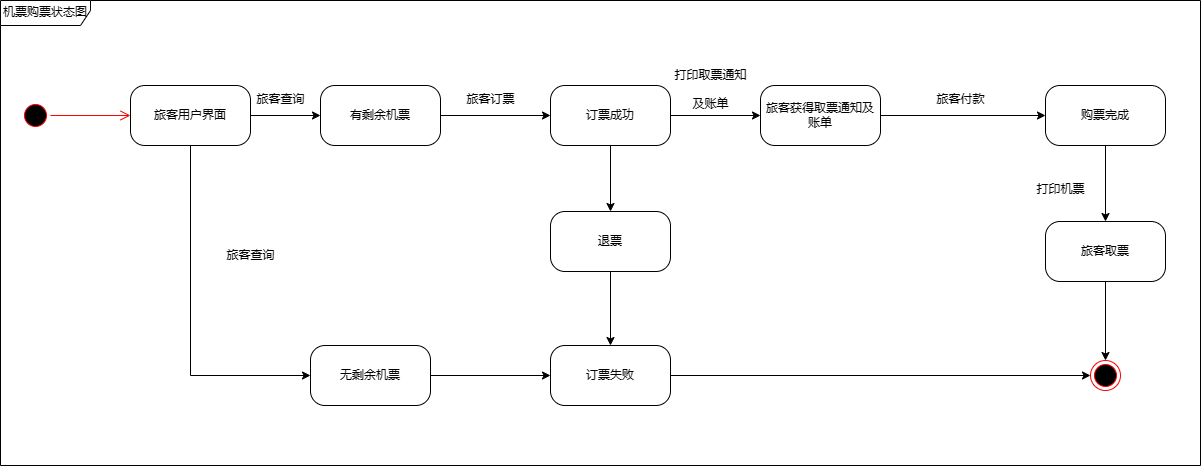

The diagram above was exported from draw.io. Its source (the exported page's mxGraphModel, read from the mxfile embedded in the PNG):
<mxGraphModel dx="1013" dy="793" grid="1" gridSize="10" guides="1" tooltips="1" connect="1" arrows="1" fold="1" page="0" pageScale="1" pageWidth="1100" pageHeight="850" background="none" math="0" shadow="0">
  <root>
    <mxCell id="0" />
    <mxCell id="1" parent="0" />
    <mxCell id="2a3bc250acf0617d-8" value="机票购票状态图" style="shape=umlFrame;whiteSpace=wrap;html=1;rounded=1;shadow=0;comic=0;labelBackgroundColor=none;strokeWidth=1;fontFamily=Verdana;fontSize=12;align=center;width=90;height=25;fillColor=none;" parent="1" vertex="1">
      <mxGeometry x="110" y="35" width="1200" height="465" as="geometry" />
    </mxCell>
    <mxCell id="c7-jj0HUuKpRhaPpt6nv-1" style="edgeStyle=orthogonalEdgeStyle;rounded=0;orthogonalLoop=1;jettySize=auto;html=1;exitX=1;exitY=0.5;exitDx=0;exitDy=0;fillColor=none;" parent="1" source="382b91b5511bd0f7-6" target="382b91b5511bd0f7-7" edge="1">
      <mxGeometry relative="1" as="geometry" />
    </mxCell>
    <mxCell id="c7-jj0HUuKpRhaPpt6nv-8" style="edgeStyle=orthogonalEdgeStyle;rounded=0;orthogonalLoop=1;jettySize=auto;html=1;exitX=0.5;exitY=1;exitDx=0;exitDy=0;entryX=0;entryY=0.5;entryDx=0;entryDy=0;fillColor=none;" parent="1" source="382b91b5511bd0f7-6" target="c7-jj0HUuKpRhaPpt6nv-7" edge="1">
      <mxGeometry relative="1" as="geometry" />
    </mxCell>
    <mxCell id="382b91b5511bd0f7-6" value="旅客用户界面" style="rounded=1;whiteSpace=wrap;html=1;arcSize=24;fillColor=none;shadow=0;comic=0;labelBackgroundColor=none;fontFamily=Verdana;fontSize=12;align=center;" parent="1" vertex="1">
      <mxGeometry x="240" y="120" width="120" height="60" as="geometry" />
    </mxCell>
    <mxCell id="c7-jj0HUuKpRhaPpt6nv-3" style="edgeStyle=orthogonalEdgeStyle;rounded=0;orthogonalLoop=1;jettySize=auto;html=1;exitX=1;exitY=0.5;exitDx=0;exitDy=0;fillColor=none;" parent="1" source="382b91b5511bd0f7-7" target="382b91b5511bd0f7-9" edge="1">
      <mxGeometry relative="1" as="geometry" />
    </mxCell>
    <mxCell id="382b91b5511bd0f7-7" value="有剩余机票" style="rounded=1;whiteSpace=wrap;html=1;arcSize=24;fillColor=none;shadow=0;comic=0;labelBackgroundColor=none;fontFamily=Verdana;fontSize=12;align=center;" parent="1" vertex="1">
      <mxGeometry x="430" y="120" width="120" height="60" as="geometry" />
    </mxCell>
    <mxCell id="c7-jj0HUuKpRhaPpt6nv-17" style="edgeStyle=orthogonalEdgeStyle;rounded=0;orthogonalLoop=1;jettySize=auto;html=1;exitX=0.5;exitY=1;exitDx=0;exitDy=0;entryX=0.5;entryY=0;entryDx=0;entryDy=0;fillColor=none;" parent="1" source="382b91b5511bd0f7-9" target="c7-jj0HUuKpRhaPpt6nv-16" edge="1">
      <mxGeometry relative="1" as="geometry" />
    </mxCell>
    <mxCell id="c7-jj0HUuKpRhaPpt6nv-21" style="edgeStyle=orthogonalEdgeStyle;rounded=0;orthogonalLoop=1;jettySize=auto;html=1;exitX=1;exitY=0.5;exitDx=0;exitDy=0;entryX=0;entryY=0.5;entryDx=0;entryDy=0;fillColor=none;" parent="1" source="382b91b5511bd0f7-9" target="c7-jj0HUuKpRhaPpt6nv-19" edge="1">
      <mxGeometry relative="1" as="geometry" />
    </mxCell>
    <mxCell id="382b91b5511bd0f7-9" value="订票成功" style="rounded=1;whiteSpace=wrap;html=1;arcSize=24;fillColor=none;shadow=0;comic=0;labelBackgroundColor=none;fontFamily=Verdana;fontSize=12;align=center;" parent="1" vertex="1">
      <mxGeometry x="660" y="120" width="120" height="60" as="geometry" />
    </mxCell>
    <mxCell id="c7-jj0HUuKpRhaPpt6nv-25" style="edgeStyle=orthogonalEdgeStyle;rounded=0;orthogonalLoop=1;jettySize=auto;html=1;exitX=0.5;exitY=1;exitDx=0;exitDy=0;fillColor=none;" parent="1" source="382b91b5511bd0f7-10" target="c7-jj0HUuKpRhaPpt6nv-24" edge="1">
      <mxGeometry relative="1" as="geometry" />
    </mxCell>
    <mxCell id="382b91b5511bd0f7-10" value="购票完成" style="rounded=1;whiteSpace=wrap;html=1;arcSize=24;fillColor=none;shadow=0;comic=0;labelBackgroundColor=none;fontFamily=Verdana;fontSize=12;align=center;" parent="1" vertex="1">
      <mxGeometry x="1155" y="120" width="120" height="60" as="geometry" />
    </mxCell>
    <mxCell id="c7-jj0HUuKpRhaPpt6nv-2" value="&lt;span style=&quot;font-weight: normal;&quot;&gt;&lt;font style=&quot;font-size: 12px;&quot;&gt;旅客查询&lt;/font&gt;&lt;/span&gt;" style="text;fillColor=none;html=1;fontSize=24;fontStyle=1;verticalAlign=middle;align=center;" parent="1" vertex="1">
      <mxGeometry x="340" y="110" width="100" height="40" as="geometry" />
    </mxCell>
    <mxCell id="c7-jj0HUuKpRhaPpt6nv-4" value="&lt;span style=&quot;font-weight: normal;&quot;&gt;&lt;font style=&quot;font-size: 12px;&quot;&gt;旅客订票&lt;/font&gt;&lt;/span&gt;" style="text;fillColor=none;html=1;fontSize=24;fontStyle=1;verticalAlign=middle;align=center;" parent="1" vertex="1">
      <mxGeometry x="550" y="110" width="100" height="40" as="geometry" />
    </mxCell>
    <mxCell id="c7-jj0HUuKpRhaPpt6nv-10" style="edgeStyle=orthogonalEdgeStyle;rounded=0;orthogonalLoop=1;jettySize=auto;html=1;fillColor=none;" parent="1" source="c7-jj0HUuKpRhaPpt6nv-7" target="c7-jj0HUuKpRhaPpt6nv-9" edge="1">
      <mxGeometry relative="1" as="geometry" />
    </mxCell>
    <mxCell id="c7-jj0HUuKpRhaPpt6nv-7" value="无剩余机票" style="rounded=1;whiteSpace=wrap;html=1;arcSize=24;fillColor=none;shadow=0;comic=0;labelBackgroundColor=none;fontFamily=Verdana;fontSize=12;align=center;" parent="1" vertex="1">
      <mxGeometry x="420" y="380" width="120" height="60" as="geometry" />
    </mxCell>
    <mxCell id="c7-jj0HUuKpRhaPpt6nv-12" style="edgeStyle=orthogonalEdgeStyle;rounded=0;orthogonalLoop=1;jettySize=auto;html=1;exitX=1;exitY=0.5;exitDx=0;exitDy=0;fillColor=none;" parent="1" source="c7-jj0HUuKpRhaPpt6nv-9" edge="1">
      <mxGeometry relative="1" as="geometry">
        <mxPoint x="1200" y="410" as="targetPoint" />
      </mxGeometry>
    </mxCell>
    <mxCell id="c7-jj0HUuKpRhaPpt6nv-9" value="订票失败" style="rounded=1;whiteSpace=wrap;html=1;arcSize=24;fillColor=none;shadow=0;comic=0;labelBackgroundColor=none;fontFamily=Verdana;fontSize=12;align=center;" parent="1" vertex="1">
      <mxGeometry x="660" y="380" width="120" height="60" as="geometry" />
    </mxCell>
    <mxCell id="c7-jj0HUuKpRhaPpt6nv-14" value="&lt;span style=&quot;font-weight: normal;&quot;&gt;&lt;font style=&quot;font-size: 12px;&quot;&gt;旅客查询&lt;/font&gt;&lt;/span&gt;" style="text;fillColor=none;html=1;fontSize=24;fontStyle=1;verticalAlign=middle;align=center;" parent="1" vertex="1">
      <mxGeometry x="310" y="266" width="100" height="40" as="geometry" />
    </mxCell>
    <mxCell id="c7-jj0HUuKpRhaPpt6nv-15" value="&lt;span style=&quot;font-weight: normal;&quot;&gt;&lt;font style=&quot;font-size: 12px;&quot;&gt;旅客付款&lt;/font&gt;&lt;/span&gt;" style="text;fillColor=none;html=1;fontSize=24;fontStyle=1;verticalAlign=middle;align=center;" parent="1" vertex="1">
      <mxGeometry x="1020" y="110" width="100" height="40" as="geometry" />
    </mxCell>
    <mxCell id="c7-jj0HUuKpRhaPpt6nv-18" style="edgeStyle=orthogonalEdgeStyle;rounded=0;orthogonalLoop=1;jettySize=auto;html=1;exitX=0.5;exitY=1;exitDx=0;exitDy=0;entryX=0.5;entryY=0;entryDx=0;entryDy=0;fillColor=none;" parent="1" source="c7-jj0HUuKpRhaPpt6nv-16" target="c7-jj0HUuKpRhaPpt6nv-9" edge="1">
      <mxGeometry relative="1" as="geometry" />
    </mxCell>
    <mxCell id="c7-jj0HUuKpRhaPpt6nv-16" value="退票" style="rounded=1;whiteSpace=wrap;html=1;arcSize=24;fillColor=none;shadow=0;comic=0;labelBackgroundColor=none;fontFamily=Verdana;fontSize=12;align=center;" parent="1" vertex="1">
      <mxGeometry x="660" y="246" width="120" height="60" as="geometry" />
    </mxCell>
    <mxCell id="c7-jj0HUuKpRhaPpt6nv-23" style="edgeStyle=orthogonalEdgeStyle;rounded=0;orthogonalLoop=1;jettySize=auto;html=1;exitX=1;exitY=0.5;exitDx=0;exitDy=0;entryX=0;entryY=0.5;entryDx=0;entryDy=0;fillColor=none;" parent="1" source="c7-jj0HUuKpRhaPpt6nv-19" target="382b91b5511bd0f7-10" edge="1">
      <mxGeometry relative="1" as="geometry" />
    </mxCell>
    <mxCell id="c7-jj0HUuKpRhaPpt6nv-19" value="旅客获得取票通知及账单" style="rounded=1;whiteSpace=wrap;html=1;arcSize=24;fillColor=none;shadow=0;comic=0;labelBackgroundColor=none;fontFamily=Verdana;fontSize=12;align=center;" parent="1" vertex="1">
      <mxGeometry x="870" y="120" width="120" height="60" as="geometry" />
    </mxCell>
    <mxCell id="c7-jj0HUuKpRhaPpt6nv-22" value="&lt;span style=&quot;font-size: 12px; font-weight: 400;&quot;&gt;打印取票通知&lt;br&gt;及账单&lt;/span&gt;" style="text;fillColor=none;html=1;fontSize=24;fontStyle=1;verticalAlign=middle;align=center;" parent="1" vertex="1">
      <mxGeometry x="770" y="100" width="100" height="40" as="geometry" />
    </mxCell>
    <mxCell id="c7-jj0HUuKpRhaPpt6nv-26" style="edgeStyle=orthogonalEdgeStyle;rounded=0;orthogonalLoop=1;jettySize=auto;html=1;exitX=0.5;exitY=1;exitDx=0;exitDy=0;entryX=0.5;entryY=0;entryDx=0;entryDy=0;fillColor=none;" parent="1" source="c7-jj0HUuKpRhaPpt6nv-24" edge="1">
      <mxGeometry relative="1" as="geometry">
        <mxPoint x="1215" y="395" as="targetPoint" />
      </mxGeometry>
    </mxCell>
    <mxCell id="c7-jj0HUuKpRhaPpt6nv-24" value="旅客取票" style="rounded=1;whiteSpace=wrap;html=1;arcSize=24;fillColor=none;shadow=0;comic=0;labelBackgroundColor=none;fontFamily=Verdana;fontSize=12;align=center;" parent="1" vertex="1">
      <mxGeometry x="1155" y="256" width="120" height="60" as="geometry" />
    </mxCell>
    <mxCell id="c7-jj0HUuKpRhaPpt6nv-27" value="&lt;span style=&quot;font-size: 12px; font-weight: 400;&quot;&gt;打印机票&lt;/span&gt;" style="text;fillColor=none;html=1;fontSize=24;fontStyle=1;verticalAlign=middle;align=center;" parent="1" vertex="1">
      <mxGeometry x="1120" y="200" width="100" height="40" as="geometry" />
    </mxCell>
    <mxCell id="McnsY9q6E9vjcSNuU5SX-1" value="" style="ellipse;html=1;shape=startState;fillColor=#000000;strokeColor=#ff0000;" vertex="1" parent="1">
      <mxGeometry x="130" y="135" width="30" height="30" as="geometry" />
    </mxCell>
    <mxCell id="McnsY9q6E9vjcSNuU5SX-2" value="" style="edgeStyle=orthogonalEdgeStyle;html=1;verticalAlign=bottom;endArrow=open;endSize=8;strokeColor=#ff0000;rounded=0;entryX=0;entryY=0.5;entryDx=0;entryDy=0;" edge="1" source="McnsY9q6E9vjcSNuU5SX-1" parent="1" target="382b91b5511bd0f7-6">
      <mxGeometry relative="1" as="geometry">
        <mxPoint x="145" y="335" as="targetPoint" />
      </mxGeometry>
    </mxCell>
    <mxCell id="McnsY9q6E9vjcSNuU5SX-4" value="" style="ellipse;html=1;shape=endState;fillColor=#000000;strokeColor=#ff0000;" vertex="1" parent="1">
      <mxGeometry x="1200" y="395" width="30" height="30" as="geometry" />
    </mxCell>
  </root>
</mxGraphModel>